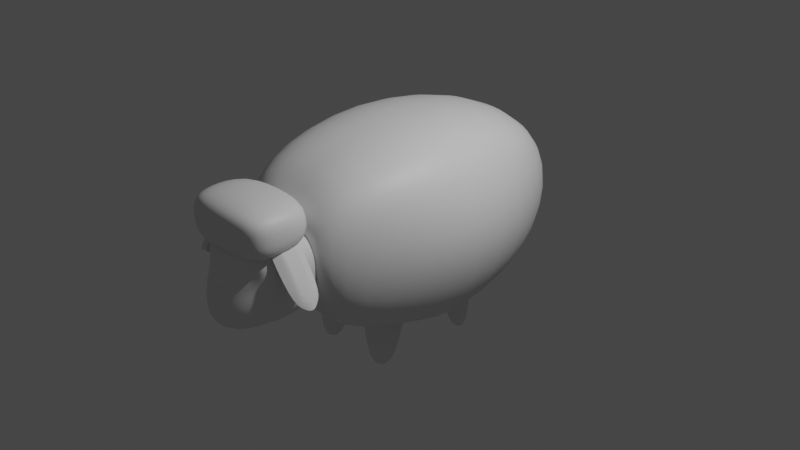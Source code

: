 # Source: sheep.blend  (saved by Blender 3.3.6; exported with 4.5.12 LTS)
import bpy
from mathutils import Matrix  # noqa: F401  (used for matrix-valued properties, if any)

bpy.ops.wm.read_factory_settings(use_empty=True)
scene = bpy.context.scene
scene.name = 'Scene'

# ---- collections
col_collection = bpy.data.collections.new('Collection'); scene.collection.children.link(col_collection)

# ---- materials (node trees are filled in below, after node groups)
mat_material = bpy.data.materials.new('Material')
mat_material.alpha_threshold = 0.0
mat_material.use_transparent_shadow = False
mat_material.roughness = 0.5
mat_material.line_color = (0.0, 0.0, 0.0, 1.0)

# ---- material node trees
mat_material.use_nodes = True; mat_material.node_tree.nodes.clear()
_N = mat_material.node_tree.nodes; _L = mat_material.node_tree.links
n0 = _N.new('ShaderNodeOutputMaterial'); n0.name = 'Material Output'; n0.location = (300, 300)
n1 = _N.new('ShaderNodeBsdfPrincipled'); n1.name = 'Principled BSDF'; n1.location = (10, 300)
n1.distribution = 'GGX'
n1.subsurface_method = 'RANDOM_WALK_SKIN'
n1.inputs[3].default_value = 1.45
n1.inputs[27].default_value = (0.0, 0.0, 0.0, 1.0)
n1.inputs[28].default_value = 1.0
_L.new(n1.outputs[0], n0.inputs[0])
n0.is_active_output = True

# ---- world
world_world = bpy.data.worlds.new('World'); scene.world = world_world
world_world.use_nodes = True; world_world.node_tree.nodes.clear()
_N = world_world.node_tree.nodes; _L = world_world.node_tree.links
n0 = _N.new('ShaderNodeOutputWorld'); n0.name = 'World Output'; n0.location = (300, 300)
n1 = _N.new('ShaderNodeBackground'); n1.name = 'Background'; n1.location = (10, 300)
n1.inputs[0].default_value = (0.05088, 0.05088, 0.05088, 1.0)
_L.new(n1.outputs[0], n0.inputs[0])
n0.is_active_output = True
world_world.color = (0.05088, 0.05088, 0.05088)
world_world.use_sun_shadow = False
world_world.sun_shadow_jitter_overblur = 0.0

# ---- cameras
cam_camera = bpy.data.cameras.new('Camera')
cam_camera.clip_end = 100.0
cam_camera.ortho_scale = 7.314

# ---- lights
light_light = bpy.data.lights.new('Light', 'POINT')
light_light.transmission_factor = 0.0
light_light.energy = 1000.0
light_light.shadow_soft_size = 0.1
light_light.shadow_maximum_resolution = 0.006
light_light.use_absolute_resolution = True

# ---- meshes
me_cube = bpy.data.meshes.new('Cube')
me_cube.from_pydata([(0.6548, 1.039, 0.4038), (0.4322, 0.6534, -0.4509), (0.6172, -1.0, 0.3629), (0.4279, -0.7337, -0.4405), (0.0, 1.06, -0.4789), (0.0, -1.0, 0.4619), (0.0, -1.0, -0.4275), (0.0, 1.095, 0.4898), (0.7208, 1.108, 0.0), (0.6661, -1.001, 0.08458), (0.7295, 0.0, 0.4752), (0.3194, -0.7386, -0.4399), (0.3222, 1.146, 0.5279), (0.4784, -0.2755, -0.4686), (0.3084, 0.6573, -0.45), (0.3086, -1.017, 0.4567), (0.0, 1.356, -0.01928), (0.0, 0.0, -0.57), (0.0, 0.0, 0.57), (0.3894, 0.0, 0.56), (0.3433, 1.433, -0.01013), (0.8735, 0.0, 0.0), (0.3894, 0.0, -0.56), (0.3086, -1.017, -0.3802), (0.6312, -1.0, -0.2345), (0.224, -0.2773, -0.4944), (0.2241, -0.7324, -0.4339), (0.4978, 0.3581, -0.469), (0.3657, -0.2768, -0.4906), (0.7295, 0.0, -0.3397), (0.6208, 1.003, -0.3671), (0.3132, 1.077, -0.4732), (0.2093, 0.3539, -0.4539), (0.2076, 0.655, -0.4497), (0.3849, 0.3594, -0.4833), (0.2897, -0.4266, -1.353), (0.2897, -0.7714, -1.307), (0.397, -0.4263, -1.35), (0.3619, -0.7761, -1.312), (0.4441, -0.7724, -1.312), (0.4823, -0.4252, -1.333), (0.1761, 0.7266, -1.376), (0.1758, 0.4283, -1.386), (0.275, 0.7301, -1.381), (0.3515, 0.4338, -1.415), (0.4644, 0.4326, -1.401), (0.3988, 0.7278, -1.383), (0.0, -1.294, 0.44), (0.4731, -1.339, 0.09167), (0.2616, -1.309, 0.4359), (0.2895, -1.35, -0.2679), (0.3937, -1.355, -0.1849), (0.0, -1.348, -0.3266), (0.4343, -1.333, 0.3062)], [], [(11, 26, 36, 38), (21, 10, 2, 9), (20, 12, 0, 8), (19, 18, 5, 15), (10, 19, 15, 2), (0, 12, 19, 10), (12, 7, 18, 19), (31, 20, 8, 30), (4, 16, 20, 31), (16, 7, 12, 20), (29, 21, 9, 24), (30, 8, 21, 29), (8, 0, 10, 21), (25, 28, 37, 35), (32, 33, 41, 42), (1, 27, 45, 46), (11, 3, 24, 23), (25, 26, 6, 17), (26, 11, 23, 6), (3, 13, 29, 24), (28, 25, 17, 22), (13, 28, 22, 29), (27, 1, 30, 29), (14, 33, 4, 31), (1, 14, 31, 30), (33, 32, 17, 4), (32, 34, 22, 17), (34, 27, 29, 22), (37, 40, 39, 38), (35, 37, 38, 36), (3, 11, 38, 39), (26, 25, 35, 36), (28, 13, 40, 37), (13, 3, 39, 40), (41, 43, 44, 42), (43, 46, 45, 44), (27, 34, 44, 45), (33, 14, 43, 41), (34, 32, 42, 44), (14, 1, 46, 43), (50, 52, 6, 23), (9, 2, 53, 48), (51, 24, 9, 48), (51, 50, 23, 24), (49, 15, 5, 47), (49, 53, 2, 15)])
me_cube.polygons.foreach_set('use_smooth', [True] * 46)
_uv = me_cube.uv_layers.new(name='UVMap')
_uv.uv.foreach_set('vector', [0.3106, 0.73, 0.2831, 0.7298, 0.2831, 0.7298, 0.3106, 0.73, 0.5, 0.625, 0.625, 0.625, 0.625, 0.75, 0.5, 0.7452, 0.5, 0.4381, 0.625, 0.4381, 0.625, 0.5, 0.5, 0.5, 0.6869, 0.625, 0.7489, 0.625, 0.7489, 0.75, 0.6869, 0.75, 0.625, 0.625, 0.6869, 0.625, 0.6869, 0.75, 0.625, 0.75, 0.625, 0.5, 0.6869, 0.5, 0.6869, 0.625, 0.625, 0.625, 0.6869, 0.5, 0.7489, 0.5, 0.7489, 0.625, 0.6869, 0.625, 0.375, 0.4381, 0.5, 0.4381, 0.5, 0.5, 0.375, 0.5, 0.375, 0.3761, 0.5, 0.3761, 0.5, 0.4381, 0.375, 0.4381, 0.5, 0.3761, 0.625, 0.3761, 0.625, 0.4381, 0.5, 0.4381, 0.375, 0.625, 0.5, 0.625, 0.5, 0.7452, 0.4109, 0.7486, 0.375, 0.5, 0.5, 0.5, 0.5, 0.625, 0.375, 0.625, 0.5, 0.5, 0.625, 0.5, 0.625, 0.625, 0.5, 0.625, 0.2785, 0.6452, 0.3134, 0.6451, 0.3134, 0.6451, 0.2785, 0.6452, 0.2859, 0.5995, 0.2911, 0.5254, 0.2911, 0.5254, 0.2859, 0.5995, 0.3336, 0.5257, 0.3368, 0.5994, 0.3368, 0.5994, 0.3336, 0.5257, 0.3106, 0.73, 0.342, 0.7296, 0.4109, 0.7486, 0.3131, 0.75, 0.2785, 0.6452, 0.2831, 0.7298, 0.2511, 0.75, 0.2511, 0.625, 0.2831, 0.7298, 0.3106, 0.73, 0.3131, 0.75, 0.2511, 0.75, 0.342, 0.7296, 0.3449, 0.6453, 0.375, 0.625, 0.4109, 0.7486, 0.3134, 0.6451, 0.2785, 0.6452, 0.2511, 0.625, 0.3131, 0.625, 0.3449, 0.6453, 0.3134, 0.6451, 0.3131, 0.625, 0.375, 0.625, 0.3368, 0.5994, 0.3336, 0.5257, 0.375, 0.5, 0.375, 0.625, 0.3098, 0.5254, 0.2911, 0.5254, 0.2511, 0.5, 0.3131, 0.5, 0.3336, 0.5257, 0.3098, 0.5254, 0.3131, 0.5, 0.375, 0.5, 0.2911, 0.5254, 0.2859, 0.5995, 0.2511, 0.625, 0.2511, 0.5, 0.2859, 0.5995, 0.3152, 0.5997, 0.3131, 0.625, 0.2511, 0.625, 0.3152, 0.5997, 0.3368, 0.5994, 0.375, 0.625, 0.3131, 0.625, 0.3134, 0.6451, 0.3449, 0.6453, 0.342, 0.7296, 0.3106, 0.73, 0.2785, 0.6452, 0.3134, 0.6451, 0.3106, 0.73, 0.2831, 0.7298, 0.342, 0.7296, 0.3106, 0.73, 0.3106, 0.73, 0.342, 0.7296, 0.2831, 0.7298, 0.2785, 0.6452, 0.2785, 0.6452, 0.2831, 0.7298, 0.3134, 0.6451, 0.3449, 0.6453, 0.3449, 0.6453, 0.3134, 0.6451, 0.3449, 0.6453, 0.342, 0.7296, 0.342, 0.7296, 0.3449, 0.6453, 0.2911, 0.5254, 0.3098, 0.5254, 0.3152, 0.5997, 0.2859, 0.5995, 0.3098, 0.5254, 0.3336, 0.5257, 0.3368, 0.5994, 0.3152, 0.5997, 0.3368, 0.5994, 0.3152, 0.5997, 0.3152, 0.5997, 0.3368, 0.5994, 0.2911, 0.5254, 0.3098, 0.5254, 0.3098, 0.5254, 0.2911, 0.5254, 0.3152, 0.5997, 0.2859, 0.5995, 0.2859, 0.5995, 0.3152, 0.5997, 0.3098, 0.5254, 0.3336, 0.5257, 0.3336, 0.5257, 0.3098, 0.5254, 0.4106, 0.8131, 0.4124, 0.8739, 0.2511, 0.75, 0.3131, 0.75, 0.5, 0.7452, 0.625, 0.75, 0.5443, 0.7817, 0.4984, 0.7807, 0.4116, 0.7823, 0.4109, 0.7486, 0.5, 0.7452, 0.4984, 0.7807, 0.4116, 0.7823, 0.4106, 0.8131, 0.3131, 0.75, 0.4109, 0.7486, 0.593, 0.8205, 0.6869, 0.75, 0.7489, 0.75, 0.5956, 0.8739, 0.593, 0.8205, 0.5443, 0.7817, 0.625, 0.75, 0.6869, 0.75])
me_cube.materials.append(mat_material)
me_cube.use_mirror_vertex_groups = False
me_cube.update()
me_x = bpy.data.meshes.new('球')
me_x.from_pydata([], [], [])
_uv = me_x.uv_layers.new(name='UVマップ')
_uv.uv.foreach_set('vector', [])
me_x.update()
me_x_1 = bpy.data.meshes.new('平面')
me_x_1.from_pydata([(0.3479, -1.931, 0.5444), (0.6944, -1.931, 0.1048), (0.3363, -1.593, 0.5591), (0.6976, -1.611, 0.1008), (0.2734, -1.762, 0.639), (0.8068, -1.772, -0.02017), (0.3988, -1.848, 0.5629), (0.7279, -1.846, 0.1453), (0.725, -1.691, 0.1491), (0.3977, -1.674, 0.5642), (0.7614, -1.772, 0.1029), (0.3599, -1.763, 0.6122), (0.7507, -1.725, 0.1164), (0.3738, -1.714, 0.5946), (0.7558, -1.688, 0.02691), (0.2899, -1.688, 0.618), (0.3656, -1.814, 0.6049), (0.7567, -1.814, 0.1088), (0.2899, -1.857, 0.618), (0.761, -1.857, 0.02042)], [], [(16, 17, 10, 11), (13, 12, 8, 9), (7, 6, 0, 1), (12, 10, 5, 14), (13, 9, 2, 15), (16, 11, 4, 18), (17, 7, 1, 19), (11, 13, 15, 4), (8, 12, 14, 3), (9, 8, 3, 2), (10, 17, 19, 5), (6, 16, 18, 0), (11, 10, 12, 13), (6, 7, 17, 16)])
_uv = me_x_1.uv_layers.new(name='UVマップ')
_uv.uv.foreach_set('vector', [0.06177, 0.3932, 0.8832, 0.3958, 0.8479, 0.5326, 0.06247, 0.5554, 0.07134, 0.6813, 0.8816, 0.6539, 0.8716, 0.7423, 0.1084, 0.7879, 0.8715, 0.2877, 0.1184, 0.2788, 0.09198, 0.0, 0.9525, 0.0, 0.8816, 0.6539, 0.8479, 0.5326, 0.964, 0.5283, 0.9684, 0.75, 0.07134, 0.6813, 0.1084, 0.7879, 0.06399, 1.0, 0.0, 0.75, 0.06177, 0.3932, 0.06247, 0.5554, 0.0, 0.5534, 0.0, 0.25, 0.8832, 0.3958, 0.8715, 0.2877, 0.9525, 0.0, 0.9763, 0.25, 0.06247, 0.5554, 0.07134, 0.6813, 0.0, 0.75, 0.0, 0.5534, 0.8716, 0.7423, 0.8816, 0.6539, 0.9684, 0.75, 0.9426, 0.9534, 0.1084, 0.7879, 0.8716, 0.7423, 0.9426, 0.9534, 0.06399, 1.0, 0.8479, 0.5326, 0.8832, 0.3958, 0.9763, 0.25, 0.964, 0.5283, 0.1184, 0.2788, 0.06177, 0.3932, 0.0, 0.25, 0.09198, 0.0, 0.06247, 0.5554, 0.8479, 0.5326, 0.8816, 0.6539, 0.07134, 0.6813, 0.1184, 0.2788, 0.8715, 0.2877, 0.8832, 0.3958, 0.06177, 0.3932])
me_x_1.update()
me_cube_001 = bpy.data.meshes.new('Cube.001')
me_cube_001.from_pydata([(0.6961, 1.287, 0.8355), (0.4933, 0.6777, -0.7395), (0.4879, -0.7154, -0.7269), (0.0, 1.402, -0.7666), (0.0, -1.299, -0.5392), (0.0, 1.411, 1.039), (0.8495, 1.448, 0.1338), (0.9582, 0.001928, 1.05), (0.3181, -0.7744, -0.7137), (0.3215, 1.392, 0.9968), (0.5683, -0.3591, -0.7597), (0.3027, 0.7442, -0.744), (0.0, 1.959, 0.1338), (0.0, 0.001928, -0.9644), (0.0, 0.001928, 1.232), (0.4256, 0.001928, 1.213), (0.3402, 1.966, 0.1338), (1.426, 0.001928, 0.1338), (0.4256, 0.001928, -0.9452), (0.2029, -0.3494, -0.8006), (0.1912, -0.7226, -0.7262), (0.5565, 0.3851, -0.7637), (0.407, -0.3248, -0.8115), (0.9582, 0.001928, -0.7819), (0.6959, 1.287, -0.5679), (0.3107, 1.387, -0.7269), (0.1879, 0.379, -0.7408), (0.1753, 0.673, -0.7345), (0.3911, 0.3014, -0.7974), (0.7661, -1.387, 0.1409), (0.6935, -1.281, -0.5653), (0.2955, -1.317, -0.5682), (0.2969, -1.311, 0.9802), (0.0, -1.29, 0.9846), (0.6927, -1.284, 0.83), (0.0, -1.489, -0.04518), (0.5119, -1.519, 0.1854), (0.4878, -1.483, -0.05406), (0.3529, -1.495, -0.05501), (0.3534, -1.493, 0.4699), (0.0, -1.486, 0.4714), (0.4875, -1.484, 0.419), (0.3532, -1.505, 0.1198), (0.0, -1.498, 0.1269)], [], [(29, 34, 41, 36), (17, 7, 34, 29), (7, 15, 32, 34), (0, 9, 15, 7), (9, 5, 14, 15), (25, 16, 6, 24), (3, 12, 16, 25), (16, 9, 0, 6), (23, 17, 29, 30), (24, 6, 17, 23), (12, 5, 9, 16), (8, 2, 30, 31), (19, 20, 4, 13), (20, 8, 31, 4), (2, 10, 23, 30), (22, 19, 13, 18), (10, 22, 18, 23), (21, 1, 24, 23), (11, 27, 3, 25), (1, 11, 25, 24), (27, 26, 13, 3), (26, 28, 18, 13), (28, 21, 23, 18), (32, 15, 14, 33), (34, 32, 39, 41), (32, 33, 40, 39), (36, 41, 39, 42), (4, 31, 38, 35), (31, 30, 37, 38), (30, 29, 36, 37), (42, 39, 40, 43), (37, 36, 42, 38), (38, 42, 43, 35), (6, 0, 7, 17)])
me_cube_001.polygons.foreach_set('use_smooth', [True] * 34)
_uv = me_cube_001.uv_layers.new(name='UVMap')
_uv.uv.foreach_set('vector', [0.5, 0.75, 0.625, 0.75, 0.625, 0.75, 0.5, 0.75, 0.5, 0.625, 0.625, 0.625, 0.625, 0.75, 0.5, 0.75, 0.625, 0.625, 0.6869, 0.625, 0.6869, 0.75, 0.625, 0.75, 0.625, 0.5, 0.6869, 0.5, 0.6869, 0.625, 0.625, 0.625, 0.6869, 0.5, 0.7489, 0.5, 0.7489, 0.625, 0.6869, 0.625, 0.375, 0.4381, 0.5, 0.4381, 0.5, 0.5, 0.375, 0.5, 0.375, 0.3761, 0.5, 0.3761, 0.5, 0.4381, 0.375, 0.4381, 0.5, 0.4381, 0.625, 0.4381, 0.625, 0.5, 0.5, 0.5, 0.375, 0.625, 0.5, 0.625, 0.5, 0.75, 0.375, 0.75, 0.375, 0.5, 0.5, 0.5, 0.5, 0.625, 0.375, 0.625, 0.5, 0.3761, 0.625, 0.3761, 0.625, 0.4381, 0.5, 0.4381, 0.3106, 0.73, 0.3427, 0.7111, 0.375, 0.75, 0.3131, 0.75, 0.2792, 0.6583, 0.2821, 0.7124, 0.2511, 0.75, 0.2511, 0.625, 0.2821, 0.7124, 0.3106, 0.73, 0.3131, 0.75, 0.2511, 0.75, 0.3427, 0.7111, 0.3444, 0.66, 0.375, 0.625, 0.375, 0.75, 0.3134, 0.6451, 0.2792, 0.6583, 0.2511, 0.625, 0.3131, 0.625, 0.3444, 0.66, 0.3134, 0.6451, 0.3131, 0.625, 0.375, 0.625, 0.3362, 0.5863, 0.334, 0.5352, 0.375, 0.5, 0.375, 0.625, 0.3098, 0.5254, 0.2904, 0.536, 0.2511, 0.5, 0.3131, 0.5, 0.334, 0.5352, 0.3098, 0.5254, 0.3131, 0.5, 0.375, 0.5, 0.2904, 0.536, 0.2859, 0.5995, 0.2511, 0.625, 0.2511, 0.5, 0.2859, 0.5995, 0.3152, 0.5997, 0.3131, 0.625, 0.2511, 0.625, 0.3152, 0.5997, 0.3362, 0.5863, 0.375, 0.625, 0.3131, 0.625, 0.6869, 0.75, 0.6869, 0.625, 0.7489, 0.625, 0.625, 0.8739, 0.625, 0.75, 0.6869, 0.75, 0.6869, 0.75, 0.625, 0.75, 0.6869, 0.75, 0.625, 0.8739, 0.625, 0.8739, 0.6869, 0.75, 0.5, 0.75, 0.625, 0.75, 0.6869, 0.75, 0.4377, 0.75, 0.2511, 0.75, 0.3131, 0.75, 0.3131, 0.75, 0.2511, 0.75, 0.3131, 0.75, 0.375, 0.75, 0.375, 0.75, 0.3131, 0.75, 0.375, 0.75, 0.5, 0.75, 0.5, 0.75, 0.375, 0.75, 0.4377, 0.75, 0.6869, 0.75, 0.625, 0.8739, 0.3757, 0.7913, 0.375, 0.75, 0.5, 0.75, 0.4377, 0.75, 0.3131, 0.75, 0.3131, 0.75, 0.4377, 0.75, 0.3757, 0.7913, 0.2511, 0.75, 0.5, 0.5, 0.625, 0.5, 0.625, 0.625, 0.5, 0.625])
me_cube_001.materials.append(mat_material)
me_cube_001.use_mirror_vertex_groups = False
me_cube_001.update()
me_cube_002 = bpy.data.meshes.new('Cube.002')
me_cube_002.from_pydata([(0.0, -1.294, 0.44), (0.4731, -1.339, 0.09167), (0.2616, -1.309, 0.4359), (0.0, -2.344, -0.3879), (0.0, -2.357, 0.04021), (0.2895, -1.35, -0.2679), (0.3937, -1.355, -0.1849), (0.0, -1.348, -0.3266), (0.0, -1.708, -0.4632), (0.0, -1.505, 0.5361), (0.5247, -1.581, 0.08787), (0.325, -1.686, -0.3376), (0.3929, -1.52, 0.4773), (0.5245, -1.614, -0.1058), (0.0, -2.125, 0.5612), (0.2969, -2.167, -0.3034), (0.381, -2.13, -0.0816), (0.353, -1.915, 0.5295), (0.4343, -1.333, 0.3062), (0.5197, -1.543, 0.3257), (0.0, -2.244, 0.4621), (0.5193, -1.864, -0.09163), (0.5198, -1.852, 0.1185), (0.337, -1.917, -0.3161), (0.0, -1.894, -0.451), (0.3739, -2.015, 0.3568), (0.0, -1.751, 0.6714), (0.3956, -2.018, 0.1561), (0.3676, -1.772, 0.5478), (0.5126, -1.816, 0.3623), (0.0, -2.342, -0.0471), (0.4069, -2.002, 0.3972), (0.4689, -1.95, 0.1279), (0.04947, -2.239, 0.183), (0.04741, -2.18, 0.4045)], [], [(6, 1, 10, 13), (2, 0, 9, 12), (7, 5, 11, 8), (5, 6, 13, 11), (21, 22, 32, 16), (28, 26, 14, 17), (24, 23, 15, 3), (29, 28, 17, 31), (31, 17, 14, 20), (23, 21, 16, 15), (22, 29, 31, 32), (1, 18, 19, 10), (8, 11, 23, 24), (18, 2, 12, 19), (12, 9, 26, 28), (11, 13, 21, 23), (10, 19, 29, 22), (19, 12, 28, 29), (13, 10, 22, 21), (27, 25, 34, 33), (16, 32, 4, 30), (15, 16, 30, 3), (25, 27, 32, 31), (33, 34, 20, 4), (34, 25, 31, 20), (27, 33, 4, 32)])
me_cube_002.polygons.foreach_set('use_smooth', [True] * 26)
_uv = me_cube_002.uv_layers.new(name='UVMap')
_uv.uv.foreach_set('vector', [0.4116, 0.7823, 0.4984, 0.7807, 0.5, 0.7808, 0.4725, 0.7812, 0.593, 0.8205, 0.5956, 0.8739, 0.5956, 0.8739, 0.5771, 0.8087, 0.4124, 0.8739, 0.4106, 0.8131, 0.415, 0.8203, 0.4126, 0.8718, 0.4106, 0.8131, 0.4116, 0.7823, 0.4725, 0.7812, 0.415, 0.8203, 0.4696, 0.7835, 0.4981, 0.7831, 0.4969, 0.7876, 0.466, 0.7952, 0.5781, 0.8139, 0.5956, 0.8739, 0.5956, 0.8739, 0.5787, 0.8169, 0.4139, 0.8733, 0.4155, 0.8199, 0.4177, 0.8266, 0.416, 0.8738, 0.5393, 0.7839, 0.5781, 0.8139, 0.5787, 0.8169, 0.5391, 0.7934, 0.5391, 0.7934, 0.5787, 0.8169, 0.5956, 0.8739, 0.5418, 0.8739, 0.4155, 0.8199, 0.4696, 0.7835, 0.466, 0.7952, 0.4177, 0.8266, 0.4981, 0.7831, 0.5393, 0.7839, 0.5391, 0.7934, 0.4969, 0.7876, 0.4984, 0.7807, 0.5443, 0.7817, 0.5403, 0.7817, 0.5, 0.7808, 0.4126, 0.8718, 0.415, 0.8203, 0.4155, 0.8199, 0.4139, 0.8733, 0.5443, 0.7817, 0.593, 0.8205, 0.5771, 0.8087, 0.5403, 0.7817, 0.5771, 0.8087, 0.5956, 0.8739, 0.5956, 0.8739, 0.5781, 0.8139, 0.415, 0.8203, 0.4725, 0.7812, 0.4696, 0.7835, 0.4155, 0.8199, 0.5, 0.7808, 0.5403, 0.7817, 0.5393, 0.7839, 0.4981, 0.7831, 0.5403, 0.7817, 0.5771, 0.8087, 0.5781, 0.8139, 0.5393, 0.7839, 0.4725, 0.7812, 0.5, 0.7808, 0.4981, 0.7831, 0.4696, 0.7835, 0.5013, 0.799, 0.5337, 0.8016, 0.5365, 0.8677, 0.5036, 0.868, 0.466, 0.7952, 0.4969, 0.7876, 0.4833, 0.8739, 0.4718, 0.8739, 0.4177, 0.8266, 0.466, 0.7952, 0.4718, 0.8739, 0.416, 0.8738, 0.5337, 0.8016, 0.5013, 0.799, 0.4969, 0.7876, 0.5391, 0.7934, 0.5036, 0.868, 0.5365, 0.8677, 0.5418, 0.8739, 0.4833, 0.8739, 0.5365, 0.8677, 0.5337, 0.8016, 0.5391, 0.7934, 0.5418, 0.8739, 0.5013, 0.799, 0.5036, 0.868, 0.4833, 0.8739, 0.4969, 0.7876])
me_cube_002.materials.append(mat_material)
me_cube_002.use_mirror_vertex_groups = False
me_cube_002.update()
me_cube_003 = bpy.data.meshes.new('Cube.003')
me_cube_003.from_pydata([(0.4849, 0.536, 0.8879), (0.0, 0.5668, 0.4584), (0.0, -0.191, 0.4536), (0.0, 0.5693, 0.9423), (0.5128, 0.5791, 0.6997), (0.5107, 0.1915, 0.9452), (0.0, 0.7162, 0.6997), (0.0, 0.1915, 0.4053), (0.0, 0.1915, 0.9941), (0.5443, 0.1915, 0.6997), (0.5308, 0.1915, 0.4583), (0.5044, 0.536, 0.5116), (0.5027, -0.1392, 0.7014), (0.4874, -0.1136, 0.44), (0.0, -0.1549, 0.9278), (0.4869, -0.1186, 0.8923), (0.0, -0.1918, 0.7363)], [], [(9, 5, 15, 12), (0, 3, 8, 5), (1, 6, 4, 11), (10, 9, 12, 13), (11, 4, 9, 10), (2, 7, 10, 13), (0, 4, 6, 3), (7, 1, 11, 10), (14, 16, 12, 15), (16, 2, 13, 12), (5, 8, 14, 15), (4, 0, 5, 9)])
me_cube_003.polygons.foreach_set('use_smooth', [True] * 12)
_uv = me_cube_003.uv_layers.new(name='UVMap')
_uv.uv.foreach_set('vector', [0.5, 0.625, 0.625, 0.625, 0.625, 0.7374, 0.5, 0.736, 0.625, 0.5, 0.7489, 0.5, 0.7489, 0.625, 0.625, 0.625, 0.375, 0.3761, 0.5, 0.3761, 0.5, 0.5, 0.375, 0.5, 0.375, 0.625, 0.5, 0.625, 0.5, 0.736, 0.375, 0.7358, 0.375, 0.5, 0.5, 0.5, 0.5, 0.625, 0.375, 0.625, 0.2511, 0.75, 0.2511, 0.625, 0.375, 0.625, 0.375, 0.7358, 0.625, 0.5, 0.5, 0.5, 0.5, 0.3761, 0.625, 0.3761, 0.2511, 0.625, 0.2511, 0.5, 0.375, 0.5, 0.375, 0.625, 0.625, 0.8739, 0.3656, 0.7879, 0.5, 0.736, 0.625, 0.7374, 0.3656, 0.7879, 0.2511, 0.75, 0.375, 0.7358, 0.5, 0.736, 0.625, 0.625, 0.7489, 0.625, 0.625, 0.8739, 0.625, 0.7374, 0.5, 0.5, 0.625, 0.5, 0.625, 0.625, 0.5, 0.625])
me_cube_003.materials.append(mat_material)
me_cube_003.use_mirror_vertex_groups = False
me_cube_003.update()

# ---- objects
ob_sheep_body = bpy.data.objects.new('sheep_body', me_cube)
ob_light = bpy.data.objects.new('Light', light_light)
ob_camera = bpy.data.objects.new('Camera', cam_camera)
ob_sheep_eyes = bpy.data.objects.new('sheep_eyes', me_x)
ob_sheep_ear = bpy.data.objects.new('sheep_ear', me_x_1)
ob_sheep_hair = bpy.data.objects.new('sheep_hair', me_cube_001)
ob_sheep_head = bpy.data.objects.new('sheep_head', me_cube_002)
ob_sheep_hair_001 = bpy.data.objects.new('sheep_hair.001', me_cube_003)

# ---- transforms, parenting, visibility, modifiers, constraints
ob_sheep_body.location = (0.0, 0.0, 0.0)
ob_sheep_body.lock_rotations_4d = False
ob_sheep_body.empty_display_type = 'ARROWS'
ob_sheep_body.lineart.crease_threshold = 0.0
_m = ob_sheep_body.modifiers.new('ミラー', 'MIRROR')
_m.use_clip = True
_m = ob_sheep_body.modifiers.new('細分化', 'SUBSURF')
ob_light.location = (4.076, 1.005, 5.904)
ob_light.rotation_euler = (0.6503, 0.05522, 1.866)
ob_light.lock_rotations_4d = False
ob_light.empty_display_type = 'ARROWS'
ob_light.color = (0.0, 0.0, 0.0, 0.0)
ob_light.lineart.crease_threshold = 0.0
ob_camera.location = (7.359, -6.926, 4.958)
ob_camera.rotation_euler = (1.109, 0.0, 0.8149)
ob_camera.lock_rotations_4d = False
ob_camera.empty_display_type = 'ARROWS'
ob_camera.color = (0.0, 0.0, 0.0, 0.0)
ob_camera.display_type = 'WIRE'
ob_camera.lineart.crease_threshold = 0.0
ob_sheep_eyes.location = (0.0, 0.0, 0.0)
_m = ob_sheep_eyes.modifiers.new('ミラー', 'MIRROR')
ob_sheep_ear.location = (0.0, 0.0, 0.0)
_m = ob_sheep_ear.modifiers.new('ミラー', 'MIRROR')
_m = ob_sheep_ear.modifiers.new('細分化', 'SUBSURF')
_m = ob_sheep_ear.modifiers.new('ソリッド化', 'SOLIDIFY')
_m.thickness = 0.05
ob_sheep_hair.location = (0.0, 0.0, 0.0)
ob_sheep_hair.lock_rotations_4d = False
ob_sheep_hair.empty_display_type = 'ARROWS'
ob_sheep_hair.lineart.crease_threshold = 0.0
_m = ob_sheep_hair.modifiers.new('ミラー', 'MIRROR')
_m.use_clip = True
_m = ob_sheep_hair.modifiers.new('細分化', 'SUBSURF')
ob_sheep_head.location = (0.0, 0.0, 0.0)
ob_sheep_head.lock_rotations_4d = False
ob_sheep_head.empty_display_type = 'ARROWS'
ob_sheep_head.lineart.crease_threshold = 0.0
_m = ob_sheep_head.modifiers.new('ミラー', 'MIRROR')
_m.use_clip = True
_m = ob_sheep_head.modifiers.new('細分化', 'SUBSURF')
ob_sheep_hair_001.location = (-1.518e-17, -2.04, -0.06836)
ob_sheep_hair_001.lock_rotations_4d = False
ob_sheep_hair_001.empty_display_type = 'ARROWS'
ob_sheep_hair_001.lineart.crease_threshold = 0.0
_m = ob_sheep_hair_001.modifiers.new('ミラー', 'MIRROR')
_m.use_clip = True
_m = ob_sheep_hair_001.modifiers.new('細分化', 'SUBSURF')

# ---- collection membership
col_collection.objects.link(ob_sheep_body)
col_collection.objects.link(ob_light)
col_collection.objects.link(ob_camera)
col_collection.objects.link(ob_sheep_eyes)
col_collection.objects.link(ob_sheep_ear)
col_collection.objects.link(ob_sheep_hair)
col_collection.objects.link(ob_sheep_head)
col_collection.objects.link(ob_sheep_hair_001)

# ---- scene / render settings (as saved in the file)
scene.camera = ob_camera
scene.frame_start = 1; scene.frame_end = 250; scene.frame_set(1)
scene.render.engine = 'BLENDER_EEVEE_NEXT'
scene.cycles.sampling_pattern = 'TABULATED_SOBOL'
scene.cycles.use_light_tree = False
scene.view_settings.view_transform = 'Filmic'
bpy.context.view_layer.update()
